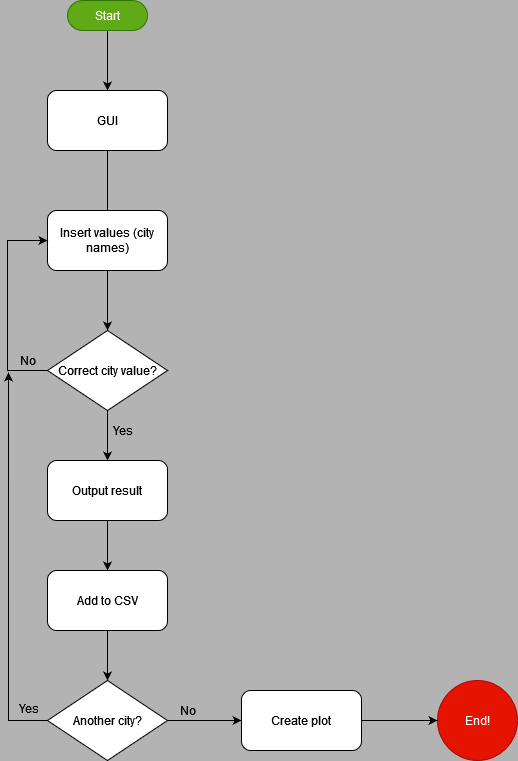

The diagram above was exported from draw.io. Its source (the exported page's mxGraphModel, read from the mxfile embedded in the PNG):
<mxGraphModel dx="1298" dy="670" grid="1" gridSize="10" guides="1" tooltips="1" connect="1" arrows="1" fold="1" page="1" pageScale="1" pageWidth="827" pageHeight="1169" background="#B3B3B3" math="0" shadow="0">
  <root>
    <mxCell id="WIyWlLk6GJQsqaUBKTNV-0" />
    <mxCell id="WIyWlLk6GJQsqaUBKTNV-1" parent="WIyWlLk6GJQsqaUBKTNV-0" />
    <mxCell id="Uo1bnHDqyAwKEShNMrK9-1" value="End!" style="ellipse;whiteSpace=wrap;html=1;aspect=fixed;fillColor=#e51400;strokeColor=#B20000;fontColor=#ffffff;" vertex="1" parent="WIyWlLk6GJQsqaUBKTNV-1">
      <mxGeometry x="550" y="730" width="80" height="80" as="geometry" />
    </mxCell>
    <mxCell id="Uo1bnHDqyAwKEShNMrK9-22" style="edgeStyle=orthogonalEdgeStyle;rounded=0;orthogonalLoop=1;jettySize=auto;html=1;exitX=0.5;exitY=0.5;exitDx=0;exitDy=15;exitPerimeter=0;entryX=0.5;entryY=0;entryDx=0;entryDy=0;" edge="1" parent="WIyWlLk6GJQsqaUBKTNV-1" source="Uo1bnHDqyAwKEShNMrK9-2" target="Uo1bnHDqyAwKEShNMrK9-3">
      <mxGeometry relative="1" as="geometry" />
    </mxCell>
    <mxCell id="Uo1bnHDqyAwKEShNMrK9-2" value="Start" style="html=1;dashed=0;whitespace=wrap;shape=mxgraph.dfd.start;fillColor=#60a917;fontColor=#ffffff;strokeColor=#2D7600;" vertex="1" parent="WIyWlLk6GJQsqaUBKTNV-1">
      <mxGeometry x="180" y="50" width="80" height="30" as="geometry" />
    </mxCell>
    <mxCell id="Uo1bnHDqyAwKEShNMrK9-5" style="edgeStyle=orthogonalEdgeStyle;rounded=0;orthogonalLoop=1;jettySize=auto;html=1;exitX=0.5;exitY=1;exitDx=0;exitDy=0;" edge="1" parent="WIyWlLk6GJQsqaUBKTNV-1" source="Uo1bnHDqyAwKEShNMrK9-3">
      <mxGeometry relative="1" as="geometry">
        <mxPoint x="220" y="380" as="targetPoint" />
        <Array as="points">
          <mxPoint x="220" y="290" />
          <mxPoint x="220" y="290" />
        </Array>
      </mxGeometry>
    </mxCell>
    <mxCell id="Uo1bnHDqyAwKEShNMrK9-3" value="GUI" style="rounded=1;whiteSpace=wrap;html=1;" vertex="1" parent="WIyWlLk6GJQsqaUBKTNV-1">
      <mxGeometry x="160" y="140" width="120" height="60" as="geometry" />
    </mxCell>
    <mxCell id="Uo1bnHDqyAwKEShNMrK9-6" value="Insert values (city names)" style="rounded=1;whiteSpace=wrap;html=1;" vertex="1" parent="WIyWlLk6GJQsqaUBKTNV-1">
      <mxGeometry x="160" y="260" width="120" height="60" as="geometry" />
    </mxCell>
    <mxCell id="Uo1bnHDqyAwKEShNMrK9-10" style="edgeStyle=orthogonalEdgeStyle;rounded=0;orthogonalLoop=1;jettySize=auto;html=1;exitX=0;exitY=0.5;exitDx=0;exitDy=0;entryX=0;entryY=0.5;entryDx=0;entryDy=0;" edge="1" parent="WIyWlLk6GJQsqaUBKTNV-1" source="Uo1bnHDqyAwKEShNMrK9-8" target="Uo1bnHDqyAwKEShNMrK9-6">
      <mxGeometry relative="1" as="geometry">
        <mxPoint x="60" y="410" as="targetPoint" />
        <Array as="points">
          <mxPoint x="120" y="420" />
          <mxPoint x="120" y="290" />
        </Array>
      </mxGeometry>
    </mxCell>
    <mxCell id="Uo1bnHDqyAwKEShNMrK9-19" style="edgeStyle=orthogonalEdgeStyle;rounded=0;orthogonalLoop=1;jettySize=auto;html=1;exitX=0.5;exitY=1;exitDx=0;exitDy=0;" edge="1" parent="WIyWlLk6GJQsqaUBKTNV-1" source="Uo1bnHDqyAwKEShNMrK9-8">
      <mxGeometry relative="1" as="geometry">
        <mxPoint x="220" y="510" as="targetPoint" />
      </mxGeometry>
    </mxCell>
    <mxCell id="Uo1bnHDqyAwKEShNMrK9-8" value="Correct city value?" style="rhombus;whiteSpace=wrap;html=1;" vertex="1" parent="WIyWlLk6GJQsqaUBKTNV-1">
      <mxGeometry x="160" y="380" width="120" height="80" as="geometry" />
    </mxCell>
    <mxCell id="Uo1bnHDqyAwKEShNMrK9-11" value="No" style="text;html=1;align=center;verticalAlign=middle;resizable=0;points=[];autosize=1;strokeColor=none;fillColor=none;" vertex="1" parent="WIyWlLk6GJQsqaUBKTNV-1">
      <mxGeometry x="125" y="400" width="30" height="20" as="geometry" />
    </mxCell>
    <mxCell id="Uo1bnHDqyAwKEShNMrK9-14" value="Yes" style="text;html=1;align=center;verticalAlign=middle;resizable=0;points=[];autosize=1;strokeColor=none;fillColor=none;" vertex="1" parent="WIyWlLk6GJQsqaUBKTNV-1">
      <mxGeometry x="220" y="470" width="30" height="20" as="geometry" />
    </mxCell>
    <mxCell id="Uo1bnHDqyAwKEShNMrK9-24" style="edgeStyle=orthogonalEdgeStyle;rounded=0;orthogonalLoop=1;jettySize=auto;html=1;exitX=0.5;exitY=1;exitDx=0;exitDy=0;entryX=0.5;entryY=0;entryDx=0;entryDy=0;" edge="1" parent="WIyWlLk6GJQsqaUBKTNV-1" source="Uo1bnHDqyAwKEShNMrK9-16" target="Uo1bnHDqyAwKEShNMrK9-23">
      <mxGeometry relative="1" as="geometry" />
    </mxCell>
    <mxCell id="Uo1bnHDqyAwKEShNMrK9-16" value="Add to CSV" style="rounded=1;whiteSpace=wrap;html=1;" vertex="1" parent="WIyWlLk6GJQsqaUBKTNV-1">
      <mxGeometry x="160" y="620" width="120" height="60" as="geometry" />
    </mxCell>
    <mxCell id="Uo1bnHDqyAwKEShNMrK9-21" style="edgeStyle=orthogonalEdgeStyle;rounded=0;orthogonalLoop=1;jettySize=auto;html=1;exitX=0.5;exitY=1;exitDx=0;exitDy=0;entryX=0.5;entryY=0;entryDx=0;entryDy=0;" edge="1" parent="WIyWlLk6GJQsqaUBKTNV-1" source="Uo1bnHDqyAwKEShNMrK9-20" target="Uo1bnHDqyAwKEShNMrK9-16">
      <mxGeometry relative="1" as="geometry" />
    </mxCell>
    <mxCell id="Uo1bnHDqyAwKEShNMrK9-20" value="Output result" style="rounded=1;whiteSpace=wrap;html=1;" vertex="1" parent="WIyWlLk6GJQsqaUBKTNV-1">
      <mxGeometry x="160" y="510" width="120" height="60" as="geometry" />
    </mxCell>
    <mxCell id="Uo1bnHDqyAwKEShNMrK9-26" style="edgeStyle=orthogonalEdgeStyle;rounded=0;orthogonalLoop=1;jettySize=auto;html=1;exitX=0;exitY=0.5;exitDx=0;exitDy=0;entryX=-0.133;entryY=1.1;entryDx=0;entryDy=0;entryPerimeter=0;" edge="1" parent="WIyWlLk6GJQsqaUBKTNV-1" source="Uo1bnHDqyAwKEShNMrK9-23" target="Uo1bnHDqyAwKEShNMrK9-11">
      <mxGeometry relative="1" as="geometry" />
    </mxCell>
    <mxCell id="Uo1bnHDqyAwKEShNMrK9-37" style="edgeStyle=orthogonalEdgeStyle;rounded=0;orthogonalLoop=1;jettySize=auto;html=1;exitX=1;exitY=0.5;exitDx=0;exitDy=0;entryX=0;entryY=0.5;entryDx=0;entryDy=0;" edge="1" parent="WIyWlLk6GJQsqaUBKTNV-1" source="Uo1bnHDqyAwKEShNMrK9-23" target="Uo1bnHDqyAwKEShNMrK9-29">
      <mxGeometry relative="1" as="geometry" />
    </mxCell>
    <mxCell id="Uo1bnHDqyAwKEShNMrK9-23" value="Another city?" style="rhombus;whiteSpace=wrap;html=1;" vertex="1" parent="WIyWlLk6GJQsqaUBKTNV-1">
      <mxGeometry x="160" y="730" width="120" height="80" as="geometry" />
    </mxCell>
    <mxCell id="Uo1bnHDqyAwKEShNMrK9-28" value="Yes" style="text;whiteSpace=wrap;html=1;" vertex="1" parent="WIyWlLk6GJQsqaUBKTNV-1">
      <mxGeometry x="130" y="745" width="40" height="30" as="geometry" />
    </mxCell>
    <mxCell id="Uo1bnHDqyAwKEShNMrK9-33" style="edgeStyle=orthogonalEdgeStyle;rounded=0;orthogonalLoop=1;jettySize=auto;html=1;exitX=1;exitY=0.5;exitDx=0;exitDy=0;entryX=0;entryY=0.5;entryDx=0;entryDy=0;" edge="1" parent="WIyWlLk6GJQsqaUBKTNV-1" source="Uo1bnHDqyAwKEShNMrK9-29" target="Uo1bnHDqyAwKEShNMrK9-1">
      <mxGeometry relative="1" as="geometry" />
    </mxCell>
    <mxCell id="Uo1bnHDqyAwKEShNMrK9-29" value="Create plot" style="rounded=1;whiteSpace=wrap;html=1;" vertex="1" parent="WIyWlLk6GJQsqaUBKTNV-1">
      <mxGeometry x="354" y="740" width="120" height="60" as="geometry" />
    </mxCell>
    <mxCell id="Uo1bnHDqyAwKEShNMrK9-39" value="No" style="text;html=1;align=center;verticalAlign=middle;resizable=0;points=[];autosize=1;strokeColor=none;fillColor=none;" vertex="1" parent="WIyWlLk6GJQsqaUBKTNV-1">
      <mxGeometry x="285" y="750" width="30" height="20" as="geometry" />
    </mxCell>
  </root>
</mxGraphModel>